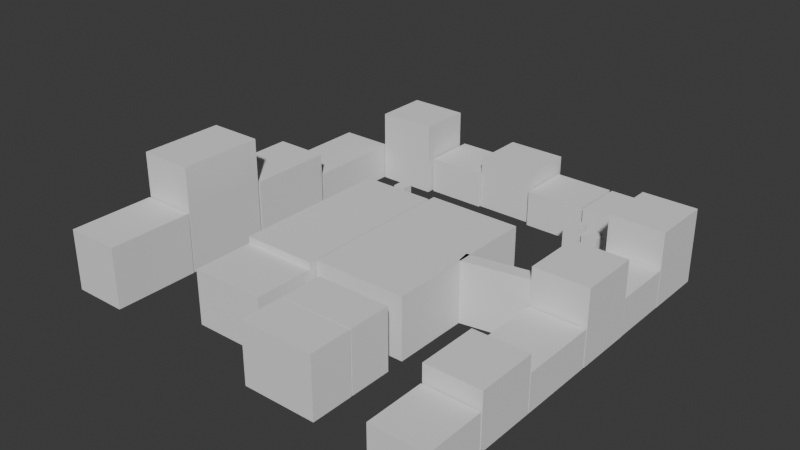 # Source: blocking_mapa.blend  (saved by Blender 4.1.23; exported with 4.5.12 LTS)
import bpy
from mathutils import Matrix  # noqa: F401  (used for matrix-valued properties, if any)

bpy.ops.wm.read_factory_settings(use_empty=True)
scene = bpy.context.scene
scene.name = 'Scene'

# ---- collections
col_collection = bpy.data.collections.new('Collection'); scene.collection.children.link(col_collection)
col_measures = bpy.data.collections.new('measures'); scene.collection.children.link(col_measures)

# ---- world
world_world = bpy.data.worlds.new('World'); scene.world = world_world
world_world.use_nodes = True; world_world.node_tree.nodes.clear()
_N = world_world.node_tree.nodes; _L = world_world.node_tree.links
n0 = _N.new('ShaderNodeOutputWorld'); n0.name = 'World Output'; n0.location = (300, 300)
n1 = _N.new('ShaderNodeBackground'); n1.name = 'Background'; n1.location = (10, 300)
n1.inputs[0].default_value = (0.05088, 0.05088, 0.05088, 1.0)
_L.new(n1.outputs[0], n0.inputs[0])
n0.is_active_output = True
world_world.color = (0.05088, 0.05088, 0.05088)
world_world.use_sun_shadow = False
world_world.sun_shadow_jitter_overblur = 0.0

# ---- meshes
me_cube_005 = bpy.data.meshes.new('Cube.005')
me_cube_005.from_pydata([(-0.5294, -0.4805, -1.088), (-0.5294, -0.4805, 1.311), (-0.5294, 0.4805, -1.088), (-0.5294, 0.4805, 1.311), (0.5294, -0.4805, -1.088), (0.5294, -0.4805, 1.311), (0.5294, 0.4805, -1.088), (0.5294, 0.4805, 1.311)], [], [(0, 1, 3, 2), (2, 3, 7, 6), (6, 7, 5, 4), (4, 5, 1, 0), (2, 6, 4, 0), (7, 3, 1, 5)])
_uv = me_cube_005.uv_layers.new(name='UVMap')
_uv.uv.foreach_set('vector', [0.375, 0.0, 0.625, 0.0, 0.625, 0.25, 0.375, 0.25, 0.375, 0.25, 0.625, 0.25, 0.625, 0.5, 0.375, 0.5, 0.375, 0.5, 0.625, 0.5, 0.625, 0.75, 0.375, 0.75, 0.375, 0.75, 0.625, 0.75, 0.625, 1.0, 0.375, 1.0, 0.125, 0.5, 0.375, 0.5, 0.375, 0.75, 0.125, 0.75, 0.625, 0.5, 0.875, 0.5, 0.875, 0.75, 0.625, 0.75])
me_cube_005.update()
me_cube_006 = bpy.data.meshes.new('Cube.006')
me_cube_006.from_pydata([(-0.5294, -0.4805, -1.088), (-0.5294, -0.4805, 1.311), (-0.5294, 0.4805, -1.088), (-0.5294, 0.4805, 1.311), (0.5294, -0.4805, -1.088), (0.5294, -0.4805, 1.311), (0.5294, 0.4805, -1.088), (0.5294, 0.4805, 1.311)], [], [(0, 1, 3, 2), (2, 3, 7, 6), (6, 7, 5, 4), (4, 5, 1, 0), (2, 6, 4, 0), (7, 3, 1, 5)])
_uv = me_cube_006.uv_layers.new(name='UVMap')
_uv.uv.foreach_set('vector', [0.375, 0.0, 0.625, 0.0, 0.625, 0.25, 0.375, 0.25, 0.375, 0.25, 0.625, 0.25, 0.625, 0.5, 0.375, 0.5, 0.375, 0.5, 0.625, 0.5, 0.625, 0.75, 0.375, 0.75, 0.375, 0.75, 0.625, 0.75, 0.625, 1.0, 0.375, 1.0, 0.125, 0.5, 0.375, 0.5, 0.375, 0.75, 0.125, 0.75, 0.625, 0.5, 0.875, 0.5, 0.875, 0.75, 0.625, 0.75])
me_cube_006.update()
me_cube_007 = bpy.data.meshes.new('Cube.007')
me_cube_007.from_pydata([(-0.5294, -0.4805, -1.088), (-0.5294, -0.4805, 1.311), (-0.5294, 0.4805, -1.088), (-0.5294, 0.4805, 1.311), (0.5294, -0.4805, -1.088), (0.5294, -0.4805, 1.311), (0.5294, 0.4805, -1.088), (0.5294, 0.4805, 1.311)], [], [(0, 1, 3, 2), (2, 3, 7, 6), (6, 7, 5, 4), (4, 5, 1, 0), (2, 6, 4, 0), (7, 3, 1, 5)])
_uv = me_cube_007.uv_layers.new(name='UVMap')
_uv.uv.foreach_set('vector', [0.375, 0.0, 0.625, 0.0, 0.625, 0.25, 0.375, 0.25, 0.375, 0.25, 0.625, 0.25, 0.625, 0.5, 0.375, 0.5, 0.375, 0.5, 0.625, 0.5, 0.625, 0.75, 0.375, 0.75, 0.375, 0.75, 0.625, 0.75, 0.625, 1.0, 0.375, 1.0, 0.125, 0.5, 0.375, 0.5, 0.375, 0.75, 0.125, 0.75, 0.625, 0.5, 0.875, 0.5, 0.875, 0.75, 0.625, 0.75])
me_cube_007.update()
me_cube_008 = bpy.data.meshes.new('Cube.008')
me_cube_008.from_pydata([(-0.5294, -0.4805, -1.088), (-0.5294, -0.4805, 2.438), (-0.5294, 0.4805, -1.088), (-0.5294, 0.4805, 2.438), (0.5294, -0.4805, -1.088), (0.5294, -0.4805, 2.438), (0.5294, 0.4805, -1.088), (0.5294, 0.4805, 2.438)], [], [(0, 1, 3, 2), (2, 3, 7, 6), (6, 7, 5, 4), (4, 5, 1, 0), (2, 6, 4, 0), (7, 3, 1, 5)])
_uv = me_cube_008.uv_layers.new(name='UVMap')
_uv.uv.foreach_set('vector', [0.375, 0.0, 0.625, 0.0, 0.625, 0.25, 0.375, 0.25, 0.375, 0.25, 0.625, 0.25, 0.625, 0.5, 0.375, 0.5, 0.375, 0.5, 0.625, 0.5, 0.625, 0.75, 0.375, 0.75, 0.375, 0.75, 0.625, 0.75, 0.625, 1.0, 0.375, 1.0, 0.125, 0.5, 0.375, 0.5, 0.375, 0.75, 0.125, 0.75, 0.625, 0.5, 0.875, 0.5, 0.875, 0.75, 0.625, 0.75])
me_cube_008.update()
me_cube_009 = bpy.data.meshes.new('Cube.009')
me_cube_009.from_pydata([(-0.8429, -0.4805, -1.088), (-0.8429, -0.4805, 1.311), (-0.8429, 0.4805, -1.088), (-0.8429, 0.4805, 1.311), (0.5294, -0.4805, -1.088), (0.5294, -0.4805, 1.311), (0.5294, 0.4805, -1.088), (0.5294, 0.4805, 1.311)], [], [(0, 1, 3, 2), (2, 3, 7, 6), (6, 7, 5, 4), (4, 5, 1, 0), (2, 6, 4, 0), (7, 3, 1, 5)])
_uv = me_cube_009.uv_layers.new(name='UVMap')
_uv.uv.foreach_set('vector', [0.375, 0.0, 0.625, 0.0, 0.625, 0.25, 0.375, 0.25, 0.375, 0.25, 0.625, 0.25, 0.625, 0.5, 0.375, 0.5, 0.375, 0.5, 0.625, 0.5, 0.625, 0.75, 0.375, 0.75, 0.375, 0.75, 0.625, 0.75, 0.625, 1.0, 0.375, 1.0, 0.125, 0.5, 0.375, 0.5, 0.375, 0.75, 0.125, 0.75, 0.625, 0.5, 0.875, 0.5, 0.875, 0.75, 0.625, 0.75])
me_cube_009.update()
me_cube_011 = bpy.data.meshes.new('Cube.011')
me_cube_011.from_pydata([(-0.5294, -0.4805, -1.088), (-0.5294, -0.4805, 1.311), (-0.5294, 0.4805, -1.088), (-0.5294, 0.4805, 1.311), (0.5294, -0.4805, -1.088), (0.5294, -0.4805, 1.311), (0.5294, 0.4805, -1.088), (0.5294, 0.4805, 1.311)], [], [(0, 1, 3, 2), (2, 3, 7, 6), (6, 7, 5, 4), (4, 5, 1, 0), (2, 6, 4, 0), (7, 3, 1, 5)])
_uv = me_cube_011.uv_layers.new(name='UVMap')
_uv.uv.foreach_set('vector', [0.375, 0.0, 0.625, 0.0, 0.625, 0.25, 0.375, 0.25, 0.375, 0.25, 0.625, 0.25, 0.625, 0.5, 0.375, 0.5, 0.375, 0.5, 0.625, 0.5, 0.625, 0.75, 0.375, 0.75, 0.375, 0.75, 0.625, 0.75, 0.625, 1.0, 0.375, 1.0, 0.125, 0.5, 0.375, 0.5, 0.375, 0.75, 0.125, 0.75, 0.625, 0.5, 0.875, 0.5, 0.875, 0.75, 0.625, 0.75])
me_cube_011.update()
me_cube_012 = bpy.data.meshes.new('Cube.012')
me_cube_012.from_pydata([(-0.5294, -0.4805, -1.088), (-0.5294, -0.4805, 1.311), (-0.5294, 0.4805, -1.088), (-0.5294, 0.4805, 1.311), (0.5294, -0.4805, -1.088), (0.5294, -0.4805, 1.311), (0.5294, 0.4805, -1.088), (0.5294, 0.4805, 1.311)], [], [(0, 1, 3, 2), (2, 3, 7, 6), (6, 7, 5, 4), (4, 5, 1, 0), (2, 6, 4, 0), (7, 3, 1, 5)])
_uv = me_cube_012.uv_layers.new(name='UVMap')
_uv.uv.foreach_set('vector', [0.375, 0.0, 0.625, 0.0, 0.625, 0.25, 0.375, 0.25, 0.375, 0.25, 0.625, 0.25, 0.625, 0.5, 0.375, 0.5, 0.375, 0.5, 0.625, 0.5, 0.625, 0.75, 0.375, 0.75, 0.375, 0.75, 0.625, 0.75, 0.625, 1.0, 0.375, 1.0, 0.125, 0.5, 0.375, 0.5, 0.375, 0.75, 0.125, 0.75, 0.625, 0.5, 0.875, 0.5, 0.875, 0.75, 0.625, 0.75])
me_cube_012.update()
me_cube_013 = bpy.data.meshes.new('Cube.013')
me_cube_013.from_pydata([(-0.5294, -0.4805, -1.088), (-0.5294, -0.4805, 1.311), (-0.5294, 0.4805, -1.088), (-0.5294, 0.4805, 1.311), (0.5294, -0.4805, -1.088), (0.5294, -0.4805, 1.311), (0.5294, 0.4805, -1.088), (0.5294, 0.4805, 1.311)], [], [(0, 1, 3, 2), (2, 3, 7, 6), (6, 7, 5, 4), (4, 5, 1, 0), (2, 6, 4, 0), (7, 3, 1, 5)])
_uv = me_cube_013.uv_layers.new(name='UVMap')
_uv.uv.foreach_set('vector', [0.375, 0.0, 0.625, 0.0, 0.625, 0.25, 0.375, 0.25, 0.375, 0.25, 0.625, 0.25, 0.625, 0.5, 0.375, 0.5, 0.375, 0.5, 0.625, 0.5, 0.625, 0.75, 0.375, 0.75, 0.375, 0.75, 0.625, 0.75, 0.625, 1.0, 0.375, 1.0, 0.125, 0.5, 0.375, 0.5, 0.375, 0.75, 0.125, 0.75, 0.625, 0.5, 0.875, 0.5, 0.875, 0.75, 0.625, 0.75])
me_cube_013.update()
me_cube_014 = bpy.data.meshes.new('Cube.014')
me_cube_014.from_pydata([(-0.5294, -0.4805, -1.088), (-0.5294, -0.4805, 2.438), (-0.5294, 0.4805, -1.088), (-0.5294, 0.4805, 2.438), (0.5294, -0.4805, -1.088), (0.5294, -0.4805, 2.438), (0.5294, 0.4805, -1.088), (0.5294, 0.4805, 2.438)], [], [(0, 1, 3, 2), (2, 3, 7, 6), (6, 7, 5, 4), (4, 5, 1, 0), (2, 6, 4, 0), (7, 3, 1, 5)])
_uv = me_cube_014.uv_layers.new(name='UVMap')
_uv.uv.foreach_set('vector', [0.375, 0.0, 0.625, 0.0, 0.625, 0.25, 0.375, 0.25, 0.375, 0.25, 0.625, 0.25, 0.625, 0.5, 0.375, 0.5, 0.375, 0.5, 0.625, 0.5, 0.625, 0.75, 0.375, 0.75, 0.375, 0.75, 0.625, 0.75, 0.625, 1.0, 0.375, 1.0, 0.125, 0.5, 0.375, 0.5, 0.375, 0.75, 0.125, 0.75, 0.625, 0.5, 0.875, 0.5, 0.875, 0.75, 0.625, 0.75])
me_cube_014.update()
me_cube_015 = bpy.data.meshes.new('Cube.015')
me_cube_015.from_pydata([(-0.5294, -0.4805, -1.088), (-0.5294, -0.4805, 1.311), (-0.5294, 0.4805, -1.088), (-0.5294, 0.4805, 1.311), (0.5294, -0.4805, -1.088), (0.5294, -0.4805, 1.311), (0.5294, 0.4805, -1.088), (0.5294, 0.4805, 1.311)], [], [(0, 1, 3, 2), (2, 3, 7, 6), (6, 7, 5, 4), (4, 5, 1, 0), (2, 6, 4, 0), (7, 3, 1, 5)])
_uv = me_cube_015.uv_layers.new(name='UVMap')
_uv.uv.foreach_set('vector', [0.375, 0.0, 0.625, 0.0, 0.625, 0.25, 0.375, 0.25, 0.375, 0.25, 0.625, 0.25, 0.625, 0.5, 0.375, 0.5, 0.375, 0.5, 0.625, 0.5, 0.625, 0.75, 0.375, 0.75, 0.375, 0.75, 0.625, 0.75, 0.625, 1.0, 0.375, 1.0, 0.125, 0.5, 0.375, 0.5, 0.375, 0.75, 0.125, 0.75, 0.625, 0.5, 0.875, 0.5, 0.875, 0.75, 0.625, 0.75])
me_cube_015.update()
me_cube_016 = bpy.data.meshes.new('Cube.016')
me_cube_016.from_pydata([(-0.5294, -0.4805, -1.088), (-0.5294, -0.4805, 1.311), (-0.5294, 0.4805, -1.088), (-0.5294, 0.4805, 1.311), (0.5294, -0.4805, -1.088), (0.5294, -0.4805, 1.311), (0.5294, 0.4805, -1.088), (0.5294, 0.4805, 1.311)], [], [(0, 1, 3, 2), (2, 3, 7, 6), (6, 7, 5, 4), (4, 5, 1, 0), (2, 6, 4, 0), (7, 3, 1, 5)])
_uv = me_cube_016.uv_layers.new(name='UVMap')
_uv.uv.foreach_set('vector', [0.375, 0.0, 0.625, 0.0, 0.625, 0.25, 0.375, 0.25, 0.375, 0.25, 0.625, 0.25, 0.625, 0.5, 0.375, 0.5, 0.375, 0.5, 0.625, 0.5, 0.625, 0.75, 0.375, 0.75, 0.375, 0.75, 0.625, 0.75, 0.625, 1.0, 0.375, 1.0, 0.125, 0.5, 0.375, 0.5, 0.375, 0.75, 0.125, 0.75, 0.625, 0.5, 0.875, 0.5, 0.875, 0.75, 0.625, 0.75])
me_cube_016.update()
me_cube_017 = bpy.data.meshes.new('Cube.017')
me_cube_017.from_pydata([(-1.257, -0.4805, -1.088), (-1.257, -0.4805, 1.311), (-1.257, 0.4805, -1.088), (-1.257, 0.4805, 1.311), (0.5294, -0.4805, -1.088), (0.5294, -0.4805, 1.311), (0.5294, 0.4805, -1.088), (0.5294, 0.4805, 1.311)], [], [(0, 1, 3, 2), (2, 3, 7, 6), (6, 7, 5, 4), (4, 5, 1, 0), (2, 6, 4, 0), (7, 3, 1, 5)])
_uv = me_cube_017.uv_layers.new(name='UVMap')
_uv.uv.foreach_set('vector', [0.375, 0.0, 0.625, 0.0, 0.625, 0.25, 0.375, 0.25, 0.375, 0.25, 0.625, 0.25, 0.625, 0.5, 0.375, 0.5, 0.375, 0.5, 0.625, 0.5, 0.625, 0.75, 0.375, 0.75, 0.375, 0.75, 0.625, 0.75, 0.625, 1.0, 0.375, 1.0, 0.125, 0.5, 0.375, 0.5, 0.375, 0.75, 0.125, 0.75, 0.625, 0.5, 0.875, 0.5, 0.875, 0.75, 0.625, 0.75])
me_cube_017.update()
me_cube_018 = bpy.data.meshes.new('Cube.018')
me_cube_018.from_pydata([(-0.9747, -0.4805, -1.088), (-0.9747, -0.4805, 2.869), (-0.9747, 0.4805, -1.088), (-0.9747, 0.4805, 2.869), (0.5294, -0.4805, -1.088), (0.5294, -0.4805, 2.869), (0.5294, 0.4805, -1.088), (0.5294, 0.4805, 2.869)], [], [(0, 1, 3, 2), (2, 3, 7, 6), (6, 7, 5, 4), (4, 5, 1, 0), (2, 6, 4, 0), (7, 3, 1, 5)])
_uv = me_cube_018.uv_layers.new(name='UVMap')
_uv.uv.foreach_set('vector', [0.375, 0.0, 0.625, 0.0, 0.625, 0.25, 0.375, 0.25, 0.375, 0.25, 0.625, 0.25, 0.625, 0.5, 0.375, 0.5, 0.375, 0.5, 0.625, 0.5, 0.625, 0.75, 0.375, 0.75, 0.375, 0.75, 0.625, 0.75, 0.625, 1.0, 0.375, 1.0, 0.125, 0.5, 0.375, 0.5, 0.375, 0.75, 0.125, 0.75, 0.625, 0.5, 0.875, 0.5, 0.875, 0.75, 0.625, 0.75])
me_cube_018.update()
me_cube_019 = bpy.data.meshes.new('Cube.019')
me_cube_019.from_pydata([(-0.9747, -0.4805, -1.088), (-0.9747, -0.4805, 5.802), (-0.9747, 0.4805, -1.088), (-0.9747, 0.4805, 5.802), (0.5294, -0.4805, -1.088), (0.5294, -0.4805, 5.802), (0.5294, 0.4805, -1.088), (0.5294, 0.4805, 5.802)], [], [(0, 1, 3, 2), (2, 3, 7, 6), (6, 7, 5, 4), (4, 5, 1, 0), (2, 6, 4, 0), (7, 3, 1, 5)])
_uv = me_cube_019.uv_layers.new(name='UVMap')
_uv.uv.foreach_set('vector', [0.375, 0.0, 0.625, 0.0, 0.625, 0.25, 0.375, 0.25, 0.375, 0.25, 0.625, 0.25, 0.625, 0.5, 0.375, 0.5, 0.375, 0.5, 0.625, 0.5, 0.625, 0.75, 0.375, 0.75, 0.375, 0.75, 0.625, 0.75, 0.625, 1.0, 0.375, 1.0, 0.125, 0.5, 0.375, 0.5, 0.375, 0.75, 0.125, 0.75, 0.625, 0.5, 0.875, 0.5, 0.875, 0.75, 0.625, 0.75])
me_cube_019.update()
me_cube_020 = bpy.data.meshes.new('Cube.020')
me_cube_020.from_pydata([(-0.9747, -0.4805, -1.088), (-0.9747, -0.4805, 2.869), (-0.9747, 0.4805, -1.088), (-0.9747, 0.4805, 2.869), (0.5294, -0.4805, -1.088), (0.5294, -0.4805, 2.869), (0.5294, 0.4805, -1.088), (0.5294, 0.4805, 2.869)], [], [(0, 1, 3, 2), (2, 3, 7, 6), (6, 7, 5, 4), (4, 5, 1, 0), (2, 6, 4, 0), (7, 3, 1, 5)])
_uv = me_cube_020.uv_layers.new(name='UVMap')
_uv.uv.foreach_set('vector', [0.375, 0.0, 0.625, 0.0, 0.625, 0.25, 0.375, 0.25, 0.375, 0.25, 0.625, 0.25, 0.625, 0.5, 0.375, 0.5, 0.375, 0.5, 0.625, 0.5, 0.625, 0.75, 0.375, 0.75, 0.375, 0.75, 0.625, 0.75, 0.625, 1.0, 0.375, 1.0, 0.125, 0.5, 0.375, 0.5, 0.375, 0.75, 0.125, 0.75, 0.625, 0.5, 0.875, 0.5, 0.875, 0.75, 0.625, 0.75])
me_cube_020.update()
me_cube_021 = bpy.data.meshes.new('Cube.021')
me_cube_021.from_pydata([(-0.6557, -0.4805, -1.088), (-0.6557, -0.4805, 2.869), (-0.6557, 0.8141, -1.088), (-0.6557, 0.8141, 2.869), (2.133, -0.4805, -1.088), (2.133, -0.4805, 2.869), (2.133, 0.8141, -1.088), (2.133, 0.8141, 2.869)], [], [(0, 1, 3, 2), (2, 3, 7, 6), (6, 7, 5, 4), (4, 5, 1, 0), (2, 6, 4, 0), (7, 3, 1, 5)])
_uv = me_cube_021.uv_layers.new(name='UVMap')
_uv.uv.foreach_set('vector', [0.375, 0.0, 0.625, 0.0, 0.625, 0.25, 0.375, 0.25, 0.375, 0.25, 0.625, 0.25, 0.625, 0.5, 0.375, 0.5, 0.375, 0.5, 0.625, 0.5, 0.625, 0.75, 0.375, 0.75, 0.375, 0.75, 0.625, 0.75, 0.625, 1.0, 0.375, 1.0, 0.125, 0.5, 0.375, 0.5, 0.375, 0.75, 0.125, 0.75, 0.625, 0.5, 0.875, 0.5, 0.875, 0.75, 0.625, 0.75])
me_cube_021.update()
me_cube_022 = bpy.data.meshes.new('Cube.022')
me_cube_022.from_pydata([(-0.6557, -1.156, -1.088), (-0.6557, -1.156, 2.869), (-0.6557, 0.4805, -1.088), (-0.6557, 0.4805, 2.869), (2.133, -1.156, -1.088), (2.133, -1.156, 2.869), (2.133, 0.4805, -1.088), (2.133, 0.4805, 2.869)], [], [(0, 1, 3, 2), (2, 3, 7, 6), (6, 7, 5, 4), (4, 5, 1, 0), (2, 6, 4, 0), (7, 3, 1, 5)])
_uv = me_cube_022.uv_layers.new(name='UVMap')
_uv.uv.foreach_set('vector', [0.375, 0.0, 0.625, 0.0, 0.625, 0.25, 0.375, 0.25, 0.375, 0.25, 0.625, 0.25, 0.625, 0.5, 0.375, 0.5, 0.375, 0.5, 0.625, 0.5, 0.625, 0.75, 0.375, 0.75, 0.375, 0.75, 0.625, 0.75, 0.625, 1.0, 0.375, 1.0, 0.125, 0.5, 0.375, 0.5, 0.375, 0.75, 0.125, 0.75, 0.625, 0.5, 0.875, 0.5, 0.875, 0.75, 0.625, 0.75])
me_cube_022.update()
me_cube_023 = bpy.data.meshes.new('Cube.023')
me_cube_023.from_pydata([(-0.5294, -0.4805, -1.088), (-0.5294, -0.4805, 2.438), (-0.5294, 0.8141, -1.088), (-0.5294, 0.8141, 2.438), (0.5294, -0.4805, -1.088), (0.5294, -0.4805, 2.438), (0.5294, 0.8141, -1.088), (0.5294, 0.8141, 2.438)], [], [(0, 1, 3, 2), (2, 3, 7, 6), (6, 7, 5, 4), (4, 5, 1, 0), (2, 6, 4, 0), (7, 3, 1, 5)])
_uv = me_cube_023.uv_layers.new(name='UVMap')
_uv.uv.foreach_set('vector', [0.375, 0.0, 0.625, 0.0, 0.625, 0.25, 0.375, 0.25, 0.375, 0.25, 0.625, 0.25, 0.625, 0.5, 0.375, 0.5, 0.375, 0.5, 0.625, 0.5, 0.625, 0.75, 0.375, 0.75, 0.375, 0.75, 0.625, 0.75, 0.625, 1.0, 0.375, 1.0, 0.125, 0.5, 0.375, 0.5, 0.375, 0.75, 0.125, 0.75, 0.625, 0.5, 0.875, 0.5, 0.875, 0.75, 0.625, 0.75])
me_cube_023.update()
me_cube_024 = bpy.data.meshes.new('Cube.024')
me_cube_024.from_pydata([(-0.6557, -1.156, -1.088), (-0.6557, -1.156, 2.869), (-0.6557, 0.1412, -1.088), (-0.6557, 0.1412, 2.869), (0.09502, -1.156, -1.088), (0.09502, -1.156, 2.869), (0.09502, 0.1412, -1.088), (0.09502, 0.1412, 2.869)], [], [(0, 1, 3, 2), (2, 3, 7, 6), (6, 7, 5, 4), (4, 5, 1, 0), (2, 6, 4, 0), (7, 3, 1, 5)])
_uv = me_cube_024.uv_layers.new(name='UVMap')
_uv.uv.foreach_set('vector', [0.375, 0.0, 0.625, 0.0, 0.625, 0.25, 0.375, 0.25, 0.375, 0.25, 0.625, 0.25, 0.625, 0.5, 0.375, 0.5, 0.375, 0.5, 0.625, 0.5, 0.625, 0.75, 0.375, 0.75, 0.375, 0.75, 0.625, 0.75, 0.625, 1.0, 0.375, 1.0, 0.125, 0.5, 0.375, 0.5, 0.375, 0.75, 0.125, 0.75, 0.625, 0.5, 0.875, 0.5, 0.875, 0.75, 0.625, 0.75])
me_cube_024.update()
me_cube_025 = bpy.data.meshes.new('Cube.025')
me_cube_025.from_pydata([(-0.6557, -1.156, -1.088), (-0.6557, -1.156, 2.869), (-0.6557, 0.1412, -1.088), (-0.6557, 0.1412, 2.869), (0.09502, -1.156, -1.088), (0.09502, -1.156, 2.869), (0.09502, 0.1412, -1.088), (0.09502, 0.1412, 2.869)], [], [(0, 1, 3, 2), (2, 3, 7, 6), (6, 7, 5, 4), (4, 5, 1, 0), (2, 6, 4, 0), (7, 3, 1, 5)])
_uv = me_cube_025.uv_layers.new(name='UVMap')
_uv.uv.foreach_set('vector', [0.375, 0.0, 0.625, 0.0, 0.625, 0.25, 0.375, 0.25, 0.375, 0.25, 0.625, 0.25, 0.625, 0.5, 0.375, 0.5, 0.375, 0.5, 0.625, 0.5, 0.625, 0.75, 0.375, 0.75, 0.375, 0.75, 0.625, 0.75, 0.625, 1.0, 0.375, 1.0, 0.125, 0.5, 0.375, 0.5, 0.375, 0.75, 0.125, 0.75, 0.625, 0.5, 0.875, 0.5, 0.875, 0.75, 0.625, 0.75])
me_cube_025.update()
me_cube_026 = bpy.data.meshes.new('Cube.026')
me_cube_026.from_pydata([(0.2932, -0.5656, -1.088), (0.2932, -0.5656, 2.869), (0.2932, 0.666, -1.088), (0.2932, 0.666, 2.869), (0.5294, -0.5656, -1.088), (0.5294, -0.5656, 2.869), (0.5294, 0.666, -1.088), (0.5294, 0.666, 2.869)], [], [(0, 1, 3, 2), (2, 3, 7, 6), (6, 7, 5, 4), (4, 5, 1, 0), (2, 6, 4, 0), (7, 3, 1, 5)])
_uv = me_cube_026.uv_layers.new(name='UVMap')
_uv.uv.foreach_set('vector', [0.375, 0.0, 0.625, 0.0, 0.625, 0.25, 0.375, 0.25, 0.375, 0.25, 0.625, 0.25, 0.625, 0.5, 0.375, 0.5, 0.375, 0.5, 0.625, 0.5, 0.625, 0.75, 0.375, 0.75, 0.375, 0.75, 0.625, 0.75, 0.625, 1.0, 0.375, 1.0, 0.125, 0.5, 0.375, 0.5, 0.375, 0.75, 0.125, 0.75, 0.625, 0.5, 0.875, 0.5, 0.875, 0.75, 0.625, 0.75])
me_cube_026.update()
me_cube_002 = bpy.data.meshes.new('Cube.002')
me_cube_002.from_pydata([(-0.4129, -0.3748, -0.8487), (-0.4129, -0.3748, 0.8487), (-0.4129, 0.3748, -0.8487), (-0.4129, 0.3748, 0.8487), (0.4129, -0.3748, -0.8487), (0.4129, -0.3748, 0.8487), (0.4129, 0.3748, -0.8487), (0.4129, 0.3748, 0.8487)], [], [(0, 1, 3, 2), (2, 3, 7, 6), (6, 7, 5, 4), (4, 5, 1, 0), (2, 6, 4, 0), (7, 3, 1, 5)])
_uv = me_cube_002.uv_layers.new(name='UVMap')
_uv.uv.foreach_set('vector', [0.375, 0.0, 0.625, 0.0, 0.625, 0.25, 0.375, 0.25, 0.375, 0.25, 0.625, 0.25, 0.625, 0.5, 0.375, 0.5, 0.375, 0.5, 0.625, 0.5, 0.625, 0.75, 0.375, 0.75, 0.375, 0.75, 0.625, 0.75, 0.625, 1.0, 0.375, 1.0, 0.125, 0.5, 0.375, 0.5, 0.375, 0.75, 0.125, 0.75, 0.625, 0.5, 0.875, 0.5, 0.875, 0.75, 0.625, 0.75])
me_cube_002.update()
me_cube_003 = bpy.data.meshes.new('Cube.003')
me_cube_003.from_pydata([(-0.5294, -0.4805, -1.088), (-0.5294, -0.4805, 1.31), (-0.5294, 0.4805, -1.088), (-0.5294, 0.4805, 1.31), (0.5294, -0.4805, -1.088), (0.5294, -0.4805, 1.31), (0.5294, 0.4805, -0.6407), (0.5294, 0.4805, 1.31)], [], [(0, 1, 3, 2), (2, 3, 7, 6), (6, 7, 5, 4), (4, 5, 1, 0), (2, 6, 4, 0), (7, 3, 1, 5)])
_uv = me_cube_003.uv_layers.new(name='UVMap')
_uv.uv.foreach_set('vector', [0.375, 0.0, 0.625, 0.0, 0.625, 0.25, 0.375, 0.25, 0.375, 0.25, 0.625, 0.25, 0.625, 0.5, 0.375, 0.5, 0.375, 0.5, 0.625, 0.5, 0.625, 0.75, 0.375, 0.75, 0.375, 0.75, 0.625, 0.75, 0.625, 1.0, 0.375, 1.0, 0.125, 0.5, 0.375, 0.5, 0.375, 0.75, 0.125, 0.75, 0.625, 0.5, 0.875, 0.5, 0.875, 0.75, 0.625, 0.75])
me_cube_003.update()
me_cube_004 = bpy.data.meshes.new('Cube.004')
me_cube_004.from_pydata([(-0.5294, -0.4805, -1.088), (-0.5294, -0.4805, 1.014), (-0.5294, 0.4805, -1.088), (-0.5294, 0.4805, 1.014), (0.5294, -0.4805, -1.088), (0.5294, -0.4805, 1.014), (0.5294, 0.4805, -1.088), (0.5294, 0.4805, 1.014)], [], [(0, 1, 3, 2), (2, 3, 7, 6), (6, 7, 5, 4), (4, 5, 1, 0), (2, 6, 4, 0), (7, 3, 1, 5)])
_uv = me_cube_004.uv_layers.new(name='UVMap')
_uv.uv.foreach_set('vector', [0.375, 0.0, 0.625, 0.0, 0.625, 0.25, 0.375, 0.25, 0.375, 0.25, 0.625, 0.25, 0.625, 0.5, 0.375, 0.5, 0.375, 0.5, 0.625, 0.5, 0.625, 0.75, 0.375, 0.75, 0.375, 0.75, 0.625, 0.75, 0.625, 1.0, 0.375, 1.0, 0.125, 0.5, 0.375, 0.5, 0.375, 0.75, 0.125, 0.75, 0.625, 0.5, 0.875, 0.5, 0.875, 0.75, 0.625, 0.75])
me_cube_004.update()

# ---- objects
ob_tienda_ramen = bpy.data.objects.new('tienda_ramen', me_cube_005)
ob_casa_normal4 = bpy.data.objects.new('casa_normal4', me_cube_006)
ob_casa_normal8 = bpy.data.objects.new('casa_normal8', me_cube_007)
ob_casa_normal1 = bpy.data.objects.new('casa_normal1', me_cube_008)
ob_tienda_arroz = bpy.data.objects.new('tienda_arroz', me_cube_009)
ob_shinkansen1 = bpy.data.objects.new('shinkansen1', me_cube_011)
ob_casa_normal9 = bpy.data.objects.new('casa_normal9', me_cube_012)
ob_casa_normal6 = bpy.data.objects.new('casa_normal6', me_cube_013)
ob_museo_gato = bpy.data.objects.new('museo_gato', me_cube_014)
ob_shinkansen2 = bpy.data.objects.new('shinkansen2', me_cube_015)
ob_casa_normal7 = bpy.data.objects.new('casa_normal7', me_cube_016)
ob_casa_normal10 = bpy.data.objects.new('casa_normal10', me_cube_017)
ob_lavanderia = bpy.data.objects.new('lavanderia', me_cube_018)
ob_casa_bonsai_espacio = bpy.data.objects.new('casa_bonsai_espacio', me_cube_019)
ob_casa_normal3 = bpy.data.objects.new('casa_normal3', me_cube_020)
ob_casa_normal11 = bpy.data.objects.new('casa_normal11', me_cube_021)
ob_casa_normal12 = bpy.data.objects.new('casa_normal12', me_cube_022)
ob_lavabos = bpy.data.objects.new('lavabos', me_cube_023)
ob_casa_normal2 = bpy.data.objects.new('casa_normal2', me_cube_024)
ob_gashapon = bpy.data.objects.new('gashapon', me_cube_025)
ob_barrera = bpy.data.objects.new('barrera', me_cube_026)
ob_personapromedio = bpy.data.objects.new('personapromedio', me_cube_002)
ob_techopromedio = bpy.data.objects.new('techopromedio', me_cube_003)
ob_puertpromedio = bpy.data.objects.new('puertpromedio', me_cube_004)

# ---- transforms, parenting, visibility, modifiers, constraints
ob_tienda_ramen.location = (3.197, 3.581, 1.088)
ob_tienda_ramen.scale = (3.669, 3.669, 1.0)
ob_casa_normal4.location = (6.911, -0.1114, 2.166)
ob_casa_normal4.rotation_euler = (0.0, -0.0, 1.571)
ob_casa_normal4.scale = (3.669, 3.669, 2.0)
ob_casa_normal8.location = (6.902, -4.04, 1.088)
ob_casa_normal8.rotation_euler = (0.0, -0.0, 1.571)
ob_casa_normal8.scale = (3.669, 3.669, 1.0)
ob_casa_normal1.location = (6.902, -17.02, 1.088)
ob_casa_normal1.rotation_euler = (0.0, -0.0, 1.571)
ob_casa_normal1.scale = (3.669, 3.669, 1.0)
ob_tienda_arroz.location = (6.902, -11.91, 1.088)
ob_tienda_arroz.rotation_euler = (0.0, -0.0, 1.571)
ob_tienda_arroz.scale = (3.669, 3.669, 1.0)
ob_shinkansen1.location = (6.902, -21.01, 1.088)
ob_shinkansen1.rotation_euler = (0.0, -0.0, 1.571)
ob_shinkansen1.scale = (3.669, 3.669, 1.0)
ob_casa_normal9.location = (6.911, -7.952, 2.166)
ob_casa_normal9.rotation_euler = (0.0, -0.0, 1.571)
ob_casa_normal9.scale = (3.669, 3.669, 2.0)
ob_casa_normal6.location = (-0.859, 3.59, 1.088)
ob_casa_normal6.rotation_euler = (0.0, -0.0, 3.142)
ob_casa_normal6.scale = (3.669, 3.669, 1.0)
ob_museo_gato.location = (-4.813, 3.913, 1.088)
ob_museo_gato.rotation_euler = (0.0, -0.0, 3.142)
ob_museo_gato.scale = (3.669, 3.669, 1.0)
ob_shinkansen2.location = (-12.79, 3.397, 2.166)
ob_shinkansen2.rotation_euler = (0.0, -0.0, 3.142)
ob_shinkansen2.scale = (3.669, 3.669, 2.0)
ob_casa_normal7.location = (-8.742, 3.771, 1.088)
ob_casa_normal7.scale = (3.669, 3.669, 1.0)
ob_casa_normal10.location = (-16.57, -0.09703, 1.088)
ob_casa_normal10.rotation_euler = (0.0, -0.0, 1.571)
ob_casa_normal10.scale = (3.669, 3.669, 1.0)
ob_lavanderia.location = (-16.38, -6.904, 1.088)
ob_lavanderia.rotation_euler = (0.0, -0.0, 1.571)
ob_lavanderia.scale = (3.669, 3.669, 1.0)
ob_casa_bonsai_espacio.location = (-16.38, -12.57, 1.088)
ob_casa_bonsai_espacio.rotation_euler = (0.0, -0.0, 1.571)
ob_casa_bonsai_espacio.scale = (3.669, 3.669, 1.0)
ob_casa_normal3.location = (-16.38, -18.17, 1.088)
ob_casa_normal3.rotation_euler = (0.0, -0.0, 1.571)
ob_casa_normal3.scale = (3.669, 3.669, 1.0)
ob_casa_normal11.location = (-6.828, -13.52, 1.088)
ob_casa_normal11.rotation_euler = (0.0, -0.0, 1.571)
ob_casa_normal11.scale = (3.669, 3.669, 1.0)
ob_casa_normal12.location = (-3.218, -13.1, 1.088)
ob_casa_normal12.rotation_euler = (0.0, -0.0, 1.571)
ob_casa_normal12.scale = (3.669, 3.669, 1.0)
ob_lavabos.location = (-6.844, -17.87, 1.088)
ob_lavabos.rotation_euler = (0.0, -0.0, 1.571)
ob_lavabos.scale = (3.669, 3.669, 1.0)
ob_casa_normal2.location = (-3.168, -19.86, 1.088)
ob_casa_normal2.rotation_euler = (0.0, -0.0, 1.571)
ob_casa_normal2.scale = (3.669, 3.669, 1.0)
ob_gashapon.location = (-3.168, -17.02, 1.088)
ob_gashapon.rotation_euler = (0.0, -0.0, 1.571)
ob_gashapon.scale = (3.669, 3.669, 1.0)
ob_barrera.location = (3.528, -11.22, 1.088)
ob_barrera.rotation_euler = (0.0, -0.0, 1.741)
ob_barrera.scale = (3.669, 3.669, 1.0)
ob_personapromedio.location = (-10.6, -1.436, 0.8487)
ob_techopromedio.location = (1.903, -0.15, 1.088)
ob_puertpromedio.location = (3.197, -0.15, 1.088)

# ---- collection membership
col_collection.objects.link(ob_tienda_ramen)
col_collection.objects.link(ob_casa_normal4)
col_collection.objects.link(ob_casa_normal8)
col_collection.objects.link(ob_casa_normal1)
col_collection.objects.link(ob_tienda_arroz)
col_collection.objects.link(ob_shinkansen1)
col_collection.objects.link(ob_casa_normal9)
col_collection.objects.link(ob_casa_normal6)
col_collection.objects.link(ob_museo_gato)
col_collection.objects.link(ob_shinkansen2)
col_collection.objects.link(ob_casa_normal7)
col_collection.objects.link(ob_casa_normal10)
col_collection.objects.link(ob_lavanderia)
col_collection.objects.link(ob_casa_bonsai_espacio)
col_collection.objects.link(ob_casa_normal3)
col_collection.objects.link(ob_casa_normal11)
col_collection.objects.link(ob_casa_normal12)
col_collection.objects.link(ob_lavabos)
col_collection.objects.link(ob_casa_normal2)
col_collection.objects.link(ob_gashapon)
col_collection.objects.link(ob_barrera)
col_measures.objects.link(ob_personapromedio)
col_measures.objects.link(ob_techopromedio)
col_measures.objects.link(ob_puertpromedio)

# ---- scene / render settings (as saved in the file)
scene.frame_start = 1; scene.frame_end = 250; scene.frame_set(17)
scene.render.engine = 'BLENDER_EEVEE_NEXT'
scene.cycles.sampling_pattern = 'TABULATED_SOBOL'
scene.eevee.ray_tracing_options.trace_max_roughness = 0.0
bpy.context.view_layer.update()

# ---- added for rendering (the .blend has no active camera and no usable light): camera, sun
cam_auto = bpy.data.cameras.new('AutoCamera')
cam_auto.lens = 50.0
cam_auto.sensor_width = 36.0
cam_auto.clip_end = 1000.0
ob_auto_camera = bpy.data.objects.new('AutoCamera', cam_auto)
scene.collection.objects.link(ob_auto_camera)
ob_auto_camera.location = (32.1373, -52.9948, 33.0122)
ob_auto_camera.rotation_euler = (1.09748, -7.21219e-08, 0.694738)
scene.camera = ob_auto_camera
light_auto_sun = bpy.data.lights.new('AutoSun', 'SUN')
light_auto_sun.energy = 3.0
light_auto_sun.angle = 0.0523599
ob_auto_sun = bpy.data.objects.new('AutoSun', light_auto_sun)
scene.collection.objects.link(ob_auto_sun)
ob_auto_sun.rotation_euler = (0.872665, 0.174533, 0.523599)
bpy.context.view_layer.update()
